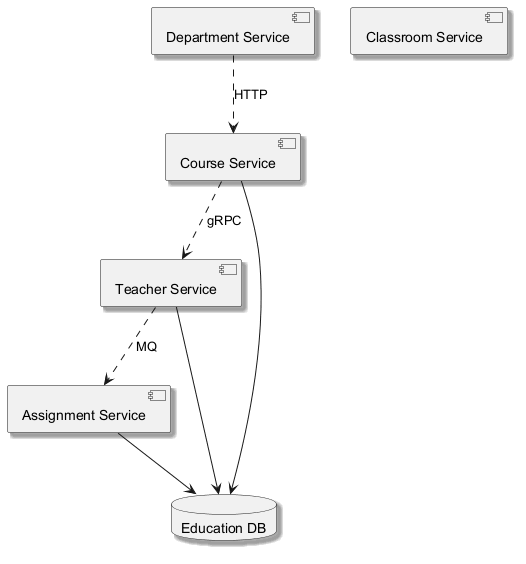

The diagram above was rendered by PlantUML. Its source (embedded in the PNG):
@startuml
skinparam monochrome true
skinparam shadowing true
component "Teacher Service" as C_TeacherService
component "Department Service" as C_DepartmentService
component "Course Service" as C_CourseService
component "Assignment Service" as C_AssignmentService
component "Classroom Service" as C_ClassroomService
database "Education DB" as DB_education
C_TeacherService --> DB_education
C_CourseService --> DB_education
C_AssignmentService --> DB_education
C_CourseService ..> C_TeacherService : gRPC
C_DepartmentService ..> C_CourseService : HTTP
C_TeacherService ..> C_AssignmentService : MQ
@enduml